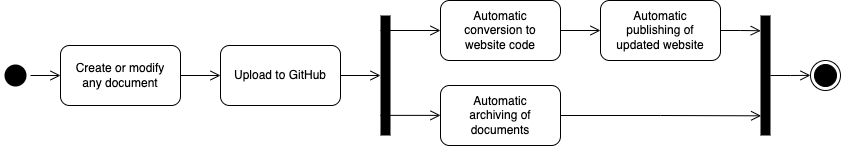

The diagram above was exported from draw.io. Its source (the exported page's mxGraphModel, read from the mxfile embedded in the PNG):
<mxGraphModel dx="998" dy="697" grid="1" gridSize="10" guides="1" tooltips="1" connect="1" arrows="1" fold="1" page="1" pageScale="1" pageWidth="850" pageHeight="1100" math="0" shadow="0">
  <root>
    <mxCell id="0" />
    <mxCell id="1" parent="0" />
    <mxCell id="2" value="" style="ellipse;html=1;shape=startState;fillColor=#000000;strokeColor=none;" vertex="1" parent="1">
      <mxGeometry x="60" y="185" width="30" height="30" as="geometry" />
    </mxCell>
    <mxCell id="3" value="" style="edgeStyle=orthogonalEdgeStyle;html=1;verticalAlign=bottom;endArrow=open;endSize=8;strokeColor=#000000;rounded=0;" edge="1" source="2" target="4" parent="1">
      <mxGeometry relative="1" as="geometry">
        <mxPoint x="160" y="215" as="targetPoint" />
      </mxGeometry>
    </mxCell>
    <mxCell id="4" value="Create or modify any document" style="rounded=1;whiteSpace=wrap;html=1;spacingLeft=10;spacingRight=10;" vertex="1" parent="1">
      <mxGeometry x="120" y="170" width="120" height="60" as="geometry" />
    </mxCell>
    <mxCell id="5" value="Upload to GitHub" style="rounded=1;whiteSpace=wrap;html=1;spacingLeft=10;spacingRight=10;" vertex="1" parent="1">
      <mxGeometry x="280" y="170" width="120" height="60" as="geometry" />
    </mxCell>
    <mxCell id="6" value="" style="edgeStyle=orthogonalEdgeStyle;html=1;verticalAlign=bottom;endArrow=open;endSize=8;strokeColor=#000000;rounded=0;" edge="1" source="4" target="5" parent="1">
      <mxGeometry relative="1" as="geometry">
        <mxPoint x="130" y="210" as="targetPoint" />
        <mxPoint x="210" y="200" as="sourcePoint" />
      </mxGeometry>
    </mxCell>
    <mxCell id="7" value="" style="edgeStyle=orthogonalEdgeStyle;html=1;verticalAlign=bottom;endArrow=open;endSize=8;strokeColor=#000000;rounded=0;" edge="1" source="5" parent="1">
      <mxGeometry relative="1" as="geometry">
        <mxPoint x="440" y="200" as="targetPoint" />
        <mxPoint x="250" y="210" as="sourcePoint" />
      </mxGeometry>
    </mxCell>
    <mxCell id="8" value="" style="rounded=0;whiteSpace=wrap;html=1;strokeColor=none;fillColor=#000000;" vertex="1" parent="1">
      <mxGeometry x="440" y="140" width="10" height="120" as="geometry" />
    </mxCell>
    <mxCell id="9" value="Automatic archiving of documents" style="rounded=1;whiteSpace=wrap;html=1;spacingLeft=10;spacingRight=10;" vertex="1" parent="1">
      <mxGeometry x="500" y="210" width="120" height="60" as="geometry" />
    </mxCell>
    <mxCell id="10" value="Automatic conversion to website code" style="rounded=1;whiteSpace=wrap;html=1;spacingLeft=10;spacingRight=10;" vertex="1" parent="1">
      <mxGeometry x="500" y="125" width="120" height="60" as="geometry" />
    </mxCell>
    <mxCell id="11" value="" style="edgeStyle=orthogonalEdgeStyle;html=1;verticalAlign=bottom;endArrow=open;endSize=8;strokeColor=#000000;rounded=0;" edge="1" target="10" parent="1">
      <mxGeometry relative="1" as="geometry">
        <mxPoint x="450" y="210" as="targetPoint" />
        <mxPoint x="440" y="155" as="sourcePoint" />
      </mxGeometry>
    </mxCell>
    <mxCell id="12" value="" style="edgeStyle=orthogonalEdgeStyle;html=1;verticalAlign=bottom;endArrow=open;endSize=8;strokeColor=#000000;rounded=0;" edge="1" parent="1">
      <mxGeometry relative="1" as="geometry">
        <mxPoint x="500" y="239.87" as="targetPoint" />
        <mxPoint x="440" y="239.87" as="sourcePoint" />
      </mxGeometry>
    </mxCell>
    <mxCell id="13" value="" style="rounded=0;whiteSpace=wrap;html=1;strokeColor=none;fillColor=#000000;" vertex="1" parent="1">
      <mxGeometry x="820" y="140" width="10" height="120" as="geometry" />
    </mxCell>
    <mxCell id="14" value="" style="edgeStyle=orthogonalEdgeStyle;html=1;verticalAlign=bottom;endArrow=open;endSize=8;strokeColor=#000000;rounded=0;" edge="1" source="10" target="16" parent="1">
      <mxGeometry relative="1" as="geometry">
        <mxPoint x="510" y="165" as="targetPoint" />
        <mxPoint x="450" y="165" as="sourcePoint" />
      </mxGeometry>
    </mxCell>
    <mxCell id="15" value="" style="edgeStyle=orthogonalEdgeStyle;html=1;verticalAlign=bottom;endArrow=open;endSize=8;strokeColor=#000000;rounded=0;entryX=0.06;entryY=0.836;entryDx=0;entryDy=0;entryPerimeter=0;" edge="1" source="9" target="13" parent="1">
      <mxGeometry relative="1" as="geometry">
        <mxPoint x="660" y="240" as="targetPoint" />
        <mxPoint x="630" y="165" as="sourcePoint" />
      </mxGeometry>
    </mxCell>
    <mxCell id="16" value="Automatic publishing of updated website" style="rounded=1;whiteSpace=wrap;html=1;spacingLeft=10;spacingRight=10;" vertex="1" parent="1">
      <mxGeometry x="660" y="125" width="120" height="60" as="geometry" />
    </mxCell>
    <mxCell id="17" value="" style="edgeStyle=orthogonalEdgeStyle;html=1;verticalAlign=bottom;endArrow=open;endSize=8;strokeColor=#000000;rounded=0;entryX=0.025;entryY=0.127;entryDx=0;entryDy=0;entryPerimeter=0;" edge="1" source="16" target="13" parent="1">
      <mxGeometry relative="1" as="geometry">
        <mxPoint x="670" y="165" as="targetPoint" />
        <mxPoint x="630" y="165" as="sourcePoint" />
      </mxGeometry>
    </mxCell>
    <mxCell id="18" value="" style="edgeStyle=orthogonalEdgeStyle;html=1;verticalAlign=bottom;endArrow=open;endSize=8;strokeColor=#000000;rounded=0;entryX=0.025;entryY=0.127;entryDx=0;entryDy=0;entryPerimeter=0;exitX=1;exitY=0.5;exitDx=0;exitDy=0;" edge="1" source="13" parent="1">
      <mxGeometry relative="1" as="geometry">
        <mxPoint x="870" y="199.88" as="targetPoint" />
        <mxPoint x="830" y="199.88" as="sourcePoint" />
      </mxGeometry>
    </mxCell>
    <mxCell id="19" value="" style="ellipse;html=1;shape=endState;fillColor=#000000;strokeColor=#000000;" vertex="1" parent="1">
      <mxGeometry x="870" y="185" width="30" height="30" as="geometry" />
    </mxCell>
  </root>
</mxGraphModel>